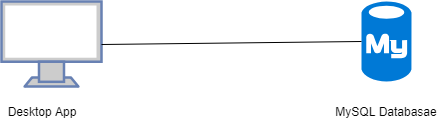

The diagram above was exported from draw.io. Its source (the exported page's mxGraphModel, read from the mxfile embedded in the PNG):
<mxGraphModel dx="840" dy="435" grid="1" gridSize="10" guides="1" tooltips="1" connect="1" arrows="1" fold="1" page="1" pageScale="1" pageWidth="827" pageHeight="1169" math="0" shadow="0">
  <root>
    <mxCell id="0" />
    <mxCell id="1" parent="0" />
    <mxCell id="3zawe1KwXTE2RDwa9OOx-1" value="" style="fontColor=#0066CC;verticalAlign=top;verticalLabelPosition=bottom;labelPosition=center;align=center;html=1;outlineConnect=0;fillColor=#CCCCCC;strokeColor=#6881B3;gradientColor=none;gradientDirection=north;strokeWidth=2;shape=mxgraph.networks.monitor;" vertex="1" parent="1">
      <mxGeometry x="40" y="120" width="100" height="85" as="geometry" />
    </mxCell>
    <mxCell id="3zawe1KwXTE2RDwa9OOx-2" value="" style="shadow=0;dashed=0;html=1;strokeColor=none;fillColor=#0079D6;labelPosition=center;verticalLabelPosition=bottom;verticalAlign=top;align=center;shape=mxgraph.azure.mysql_database;" vertex="1" parent="1">
      <mxGeometry x="400" y="120" width="50" height="80" as="geometry" />
    </mxCell>
    <mxCell id="3zawe1KwXTE2RDwa9OOx-3" value="Desktop App" style="text;html=1;strokeColor=none;fillColor=none;align=center;verticalAlign=middle;whiteSpace=wrap;rounded=0;" vertex="1" parent="1">
      <mxGeometry x="40" y="220" width="80" height="20" as="geometry" />
    </mxCell>
    <mxCell id="3zawe1KwXTE2RDwa9OOx-4" value="MySQL Databasae" style="text;html=1;strokeColor=none;fillColor=none;align=center;verticalAlign=middle;whiteSpace=wrap;rounded=0;" vertex="1" parent="1">
      <mxGeometry x="370" y="220" width="110" height="20" as="geometry" />
    </mxCell>
    <mxCell id="3zawe1KwXTE2RDwa9OOx-5" value="" style="endArrow=none;html=1;entryX=0;entryY=0.5;entryDx=0;entryDy=0;entryPerimeter=0;exitX=1;exitY=0.5;exitDx=0;exitDy=0;exitPerimeter=0;" edge="1" parent="1" source="3zawe1KwXTE2RDwa9OOx-1" target="3zawe1KwXTE2RDwa9OOx-2">
      <mxGeometry width="50" height="50" relative="1" as="geometry">
        <mxPoint x="40" y="310" as="sourcePoint" />
        <mxPoint x="90" y="260" as="targetPoint" />
      </mxGeometry>
    </mxCell>
  </root>
</mxGraphModel>